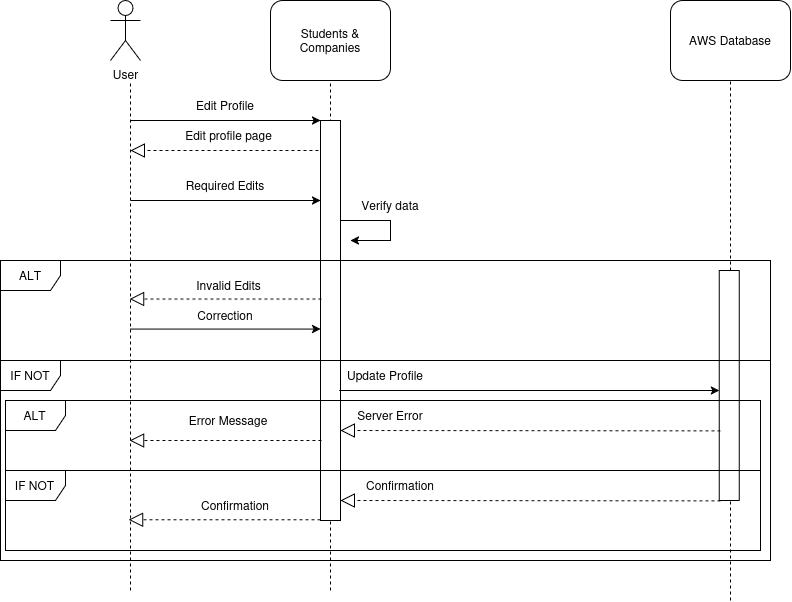

The diagram above was exported from draw.io. Its source (the exported page's mxGraphModel, read from the mxfile embedded in the PNG):
<mxGraphModel dx="2234" dy="559" grid="1" gridSize="10" guides="1" tooltips="1" connect="1" arrows="1" fold="1" page="1" pageScale="1" pageWidth="1100" pageHeight="850" background="none" math="0" shadow="0">
  <root>
    <mxCell id="0" />
    <mxCell id="1" parent="0" />
    <mxCell id="ln-Szk9AGflIyGVg6pl5-1" value="&lt;div&gt;User&lt;/div&gt;" style="shape=umlActor;verticalLabelPosition=bottom;verticalAlign=top;html=1;outlineConnect=0;" parent="1" vertex="1">
      <mxGeometry x="40" y="20" width="30" height="60" as="geometry" />
    </mxCell>
    <mxCell id="ln-Szk9AGflIyGVg6pl5-2" value="&lt;div&gt;Students &amp;amp; Companies&lt;/div&gt;" style="rounded=1;whiteSpace=wrap;html=1;" parent="1" vertex="1">
      <mxGeometry x="200" y="20" width="120" height="80" as="geometry" />
    </mxCell>
    <mxCell id="ln-Szk9AGflIyGVg6pl5-4" value="AWS Database" style="rounded=1;whiteSpace=wrap;html=1;" parent="1" vertex="1">
      <mxGeometry x="600" y="20" width="120" height="80" as="geometry" />
    </mxCell>
    <mxCell id="ln-Szk9AGflIyGVg6pl5-5" value="" style="endArrow=none;dashed=1;html=1;rounded=0;" parent="1" edge="1">
      <mxGeometry width="50" height="50" relative="1" as="geometry">
        <mxPoint x="60" y="610" as="sourcePoint" />
        <mxPoint x="60" y="100" as="targetPoint" />
      </mxGeometry>
    </mxCell>
    <mxCell id="ln-Szk9AGflIyGVg6pl5-8" value="" style="endArrow=none;dashed=1;html=1;rounded=0;entryX=0.5;entryY=1;entryDx=0;entryDy=0;" parent="1" target="ln-Szk9AGflIyGVg6pl5-4" edge="1">
      <mxGeometry width="50" height="50" relative="1" as="geometry">
        <mxPoint x="660" y="620" as="sourcePoint" />
        <mxPoint x="659" y="210" as="targetPoint" />
      </mxGeometry>
    </mxCell>
    <mxCell id="ln-Szk9AGflIyGVg6pl5-10" value="" style="endArrow=none;dashed=1;html=1;rounded=0;entryX=0.5;entryY=1;entryDx=0;entryDy=0;" parent="1" target="ln-Szk9AGflIyGVg6pl5-2" edge="1">
      <mxGeometry width="50" height="50" relative="1" as="geometry">
        <mxPoint x="260" y="610" as="sourcePoint" />
        <mxPoint x="260" y="250" as="targetPoint" />
      </mxGeometry>
    </mxCell>
    <mxCell id="ln-Szk9AGflIyGVg6pl5-18" value="" style="endArrow=classic;html=1;rounded=0;entryX=0;entryY=0;entryDx=0;entryDy=0;" parent="1" target="ln-Szk9AGflIyGVg6pl5-20" edge="1">
      <mxGeometry width="50" height="50" relative="1" as="geometry">
        <mxPoint x="60" y="140" as="sourcePoint" />
        <mxPoint x="210" y="160" as="targetPoint" />
      </mxGeometry>
    </mxCell>
    <mxCell id="ln-Szk9AGflIyGVg6pl5-19" value="Edit Profile" style="text;html=1;align=center;verticalAlign=middle;whiteSpace=wrap;rounded=0;" parent="1" vertex="1">
      <mxGeometry x="120" y="110" width="70" height="30" as="geometry" />
    </mxCell>
    <mxCell id="ln-Szk9AGflIyGVg6pl5-21" value="" style="endArrow=classic;html=1;rounded=0;" parent="1" edge="1">
      <mxGeometry width="50" height="50" relative="1" as="geometry">
        <mxPoint x="270" y="240" as="sourcePoint" />
        <mxPoint x="280" y="260" as="targetPoint" />
        <Array as="points">
          <mxPoint x="320" y="240" />
          <mxPoint x="320" y="260" />
        </Array>
      </mxGeometry>
    </mxCell>
    <mxCell id="ln-Szk9AGflIyGVg6pl5-22" value="Verify data" style="text;html=1;align=center;verticalAlign=middle;whiteSpace=wrap;rounded=0;" parent="1" vertex="1">
      <mxGeometry x="290" y="210" width="60" height="30" as="geometry" />
    </mxCell>
    <mxCell id="ln-Szk9AGflIyGVg6pl5-26" value="" style="endArrow=block;dashed=1;endFill=0;endSize=12;html=1;rounded=0;" parent="1" edge="1">
      <mxGeometry width="160" relative="1" as="geometry">
        <mxPoint x="260" y="170" as="sourcePoint" />
        <mxPoint x="60" y="170" as="targetPoint" />
      </mxGeometry>
    </mxCell>
    <mxCell id="ln-Szk9AGflIyGVg6pl5-27" value="Edit profile page" style="text;html=1;align=center;verticalAlign=middle;whiteSpace=wrap;rounded=0;" parent="1" vertex="1">
      <mxGeometry x="100.63" y="140" width="115" height="30" as="geometry" />
    </mxCell>
    <mxCell id="ln-Szk9AGflIyGVg6pl5-28" value="" style="endArrow=classic;html=1;rounded=0;entryX=0;entryY=0;entryDx=0;entryDy=0;" parent="1" edge="1">
      <mxGeometry width="50" height="50" relative="1" as="geometry">
        <mxPoint x="60" y="220" as="sourcePoint" />
        <mxPoint x="250" y="220" as="targetPoint" />
      </mxGeometry>
    </mxCell>
    <mxCell id="ln-Szk9AGflIyGVg6pl5-29" value="Required Edits" style="text;html=1;align=center;verticalAlign=middle;whiteSpace=wrap;rounded=0;" parent="1" vertex="1">
      <mxGeometry x="105" y="190" width="100" height="30" as="geometry" />
    </mxCell>
    <mxCell id="ln-Szk9AGflIyGVg6pl5-20" value="" style="rounded=0;whiteSpace=wrap;html=1;" parent="1" vertex="1">
      <mxGeometry x="250" y="140" width="20" height="400" as="geometry" />
    </mxCell>
    <mxCell id="ln-Szk9AGflIyGVg6pl5-54" value="" style="rounded=0;whiteSpace=wrap;html=1;" parent="1" vertex="1">
      <mxGeometry x="648.75" y="290" width="20" height="230" as="geometry" />
    </mxCell>
    <mxCell id="AzrbvuX2ZgRUmVUoGmSy-5" value="" style="endArrow=classic;html=1;rounded=0;entryX=0;entryY=0;entryDx=0;entryDy=0;" parent="1" edge="1">
      <mxGeometry width="50" height="50" relative="1" as="geometry">
        <mxPoint x="268.75" y="410" as="sourcePoint" />
        <mxPoint x="648.75" y="410" as="targetPoint" />
      </mxGeometry>
    </mxCell>
    <mxCell id="AzrbvuX2ZgRUmVUoGmSy-7" value="" style="endArrow=block;dashed=1;endFill=0;endSize=12;html=1;rounded=0;" parent="1" edge="1">
      <mxGeometry width="160" relative="1" as="geometry">
        <mxPoint x="650" y="520.41" as="sourcePoint" />
        <mxPoint x="270" y="520" as="targetPoint" />
      </mxGeometry>
    </mxCell>
    <mxCell id="sn7gj-G19lsIhyRGJPzt-5" value="ALT" style="shape=umlFrame;whiteSpace=wrap;html=1;pointerEvents=0;" vertex="1" parent="1">
      <mxGeometry x="-70" y="280" width="770" height="100" as="geometry" />
    </mxCell>
    <mxCell id="sn7gj-G19lsIhyRGJPzt-11" value="" style="endArrow=block;dashed=1;endFill=0;endSize=12;html=1;rounded=0;" edge="1" parent="1">
      <mxGeometry width="160" relative="1" as="geometry">
        <mxPoint x="250.93" y="460" as="sourcePoint" />
        <mxPoint x="59.06" y="460" as="targetPoint" />
      </mxGeometry>
    </mxCell>
    <mxCell id="sn7gj-G19lsIhyRGJPzt-12" value="Invalid Edits" style="text;html=1;align=center;verticalAlign=middle;whiteSpace=wrap;rounded=0;" vertex="1" parent="1">
      <mxGeometry x="100.63" y="290" width="115" height="30" as="geometry" />
    </mxCell>
    <mxCell id="sn7gj-G19lsIhyRGJPzt-13" value="" style="endArrow=classic;html=1;rounded=0;entryX=0;entryY=0;entryDx=0;entryDy=0;" edge="1" parent="1">
      <mxGeometry width="50" height="50" relative="1" as="geometry">
        <mxPoint x="60" y="348.57" as="sourcePoint" />
        <mxPoint x="250" y="348.57" as="targetPoint" />
      </mxGeometry>
    </mxCell>
    <mxCell id="sn7gj-G19lsIhyRGJPzt-14" value="Correction" style="text;html=1;align=center;verticalAlign=middle;whiteSpace=wrap;rounded=0;" vertex="1" parent="1">
      <mxGeometry x="105" y="320" width="100" height="30" as="geometry" />
    </mxCell>
    <mxCell id="sn7gj-G19lsIhyRGJPzt-16" value="IF NOT" style="shape=umlFrame;whiteSpace=wrap;html=1;pointerEvents=0;" vertex="1" parent="1">
      <mxGeometry x="-70" y="380" width="770" height="200" as="geometry" />
    </mxCell>
    <mxCell id="sn7gj-G19lsIhyRGJPzt-17" value="Update Profile" style="text;html=1;align=center;verticalAlign=middle;whiteSpace=wrap;rounded=0;" vertex="1" parent="1">
      <mxGeometry x="265" y="380" width="100" height="30" as="geometry" />
    </mxCell>
    <mxCell id="sn7gj-G19lsIhyRGJPzt-18" value="&lt;div&gt;Confirmation&lt;/div&gt;" style="text;html=1;align=center;verticalAlign=middle;whiteSpace=wrap;rounded=0;" vertex="1" parent="1">
      <mxGeometry x="280" y="490" width="100" height="30" as="geometry" />
    </mxCell>
    <mxCell id="sn7gj-G19lsIhyRGJPzt-19" value="ALT" style="shape=umlFrame;whiteSpace=wrap;html=1;pointerEvents=0;" vertex="1" parent="1">
      <mxGeometry x="-65" y="420" width="755" height="70" as="geometry" />
    </mxCell>
    <mxCell id="sn7gj-G19lsIhyRGJPzt-20" value="" style="endArrow=block;dashed=1;endFill=0;endSize=12;html=1;rounded=0;" edge="1" parent="1">
      <mxGeometry width="160" relative="1" as="geometry">
        <mxPoint x="650" y="450.40999999999997" as="sourcePoint" />
        <mxPoint x="270" y="450" as="targetPoint" />
      </mxGeometry>
    </mxCell>
    <mxCell id="sn7gj-G19lsIhyRGJPzt-21" value="Server Error" style="text;html=1;align=center;verticalAlign=middle;whiteSpace=wrap;rounded=0;" vertex="1" parent="1">
      <mxGeometry x="270" y="420" width="100" height="30" as="geometry" />
    </mxCell>
    <mxCell id="sn7gj-G19lsIhyRGJPzt-24" value="Error Message" style="text;html=1;align=center;verticalAlign=middle;whiteSpace=wrap;rounded=0;" vertex="1" parent="1">
      <mxGeometry x="108.13" y="425" width="100" height="30" as="geometry" />
    </mxCell>
    <mxCell id="sn7gj-G19lsIhyRGJPzt-25" value="IF NOT" style="shape=umlFrame;whiteSpace=wrap;html=1;pointerEvents=0;" vertex="1" parent="1">
      <mxGeometry x="-65" y="490" width="755" height="80" as="geometry" />
    </mxCell>
    <mxCell id="sn7gj-G19lsIhyRGJPzt-26" value="" style="endArrow=block;dashed=1;endFill=0;endSize=12;html=1;rounded=0;" edge="1" parent="1">
      <mxGeometry width="160" relative="1" as="geometry">
        <mxPoint x="250" y="539.29" as="sourcePoint" />
        <mxPoint x="58.13" y="539.29" as="targetPoint" />
      </mxGeometry>
    </mxCell>
    <mxCell id="sn7gj-G19lsIhyRGJPzt-27" value="Confirmation" style="text;html=1;align=center;verticalAlign=middle;whiteSpace=wrap;rounded=0;" vertex="1" parent="1">
      <mxGeometry x="115" y="510" width="100" height="30" as="geometry" />
    </mxCell>
    <mxCell id="sn7gj-G19lsIhyRGJPzt-28" value="" style="endArrow=block;dashed=1;endFill=0;endSize=12;html=1;rounded=0;" edge="1" parent="1">
      <mxGeometry width="160" relative="1" as="geometry">
        <mxPoint x="250.93" y="318.57" as="sourcePoint" />
        <mxPoint x="59.06" y="318.57" as="targetPoint" />
      </mxGeometry>
    </mxCell>
  </root>
</mxGraphModel>